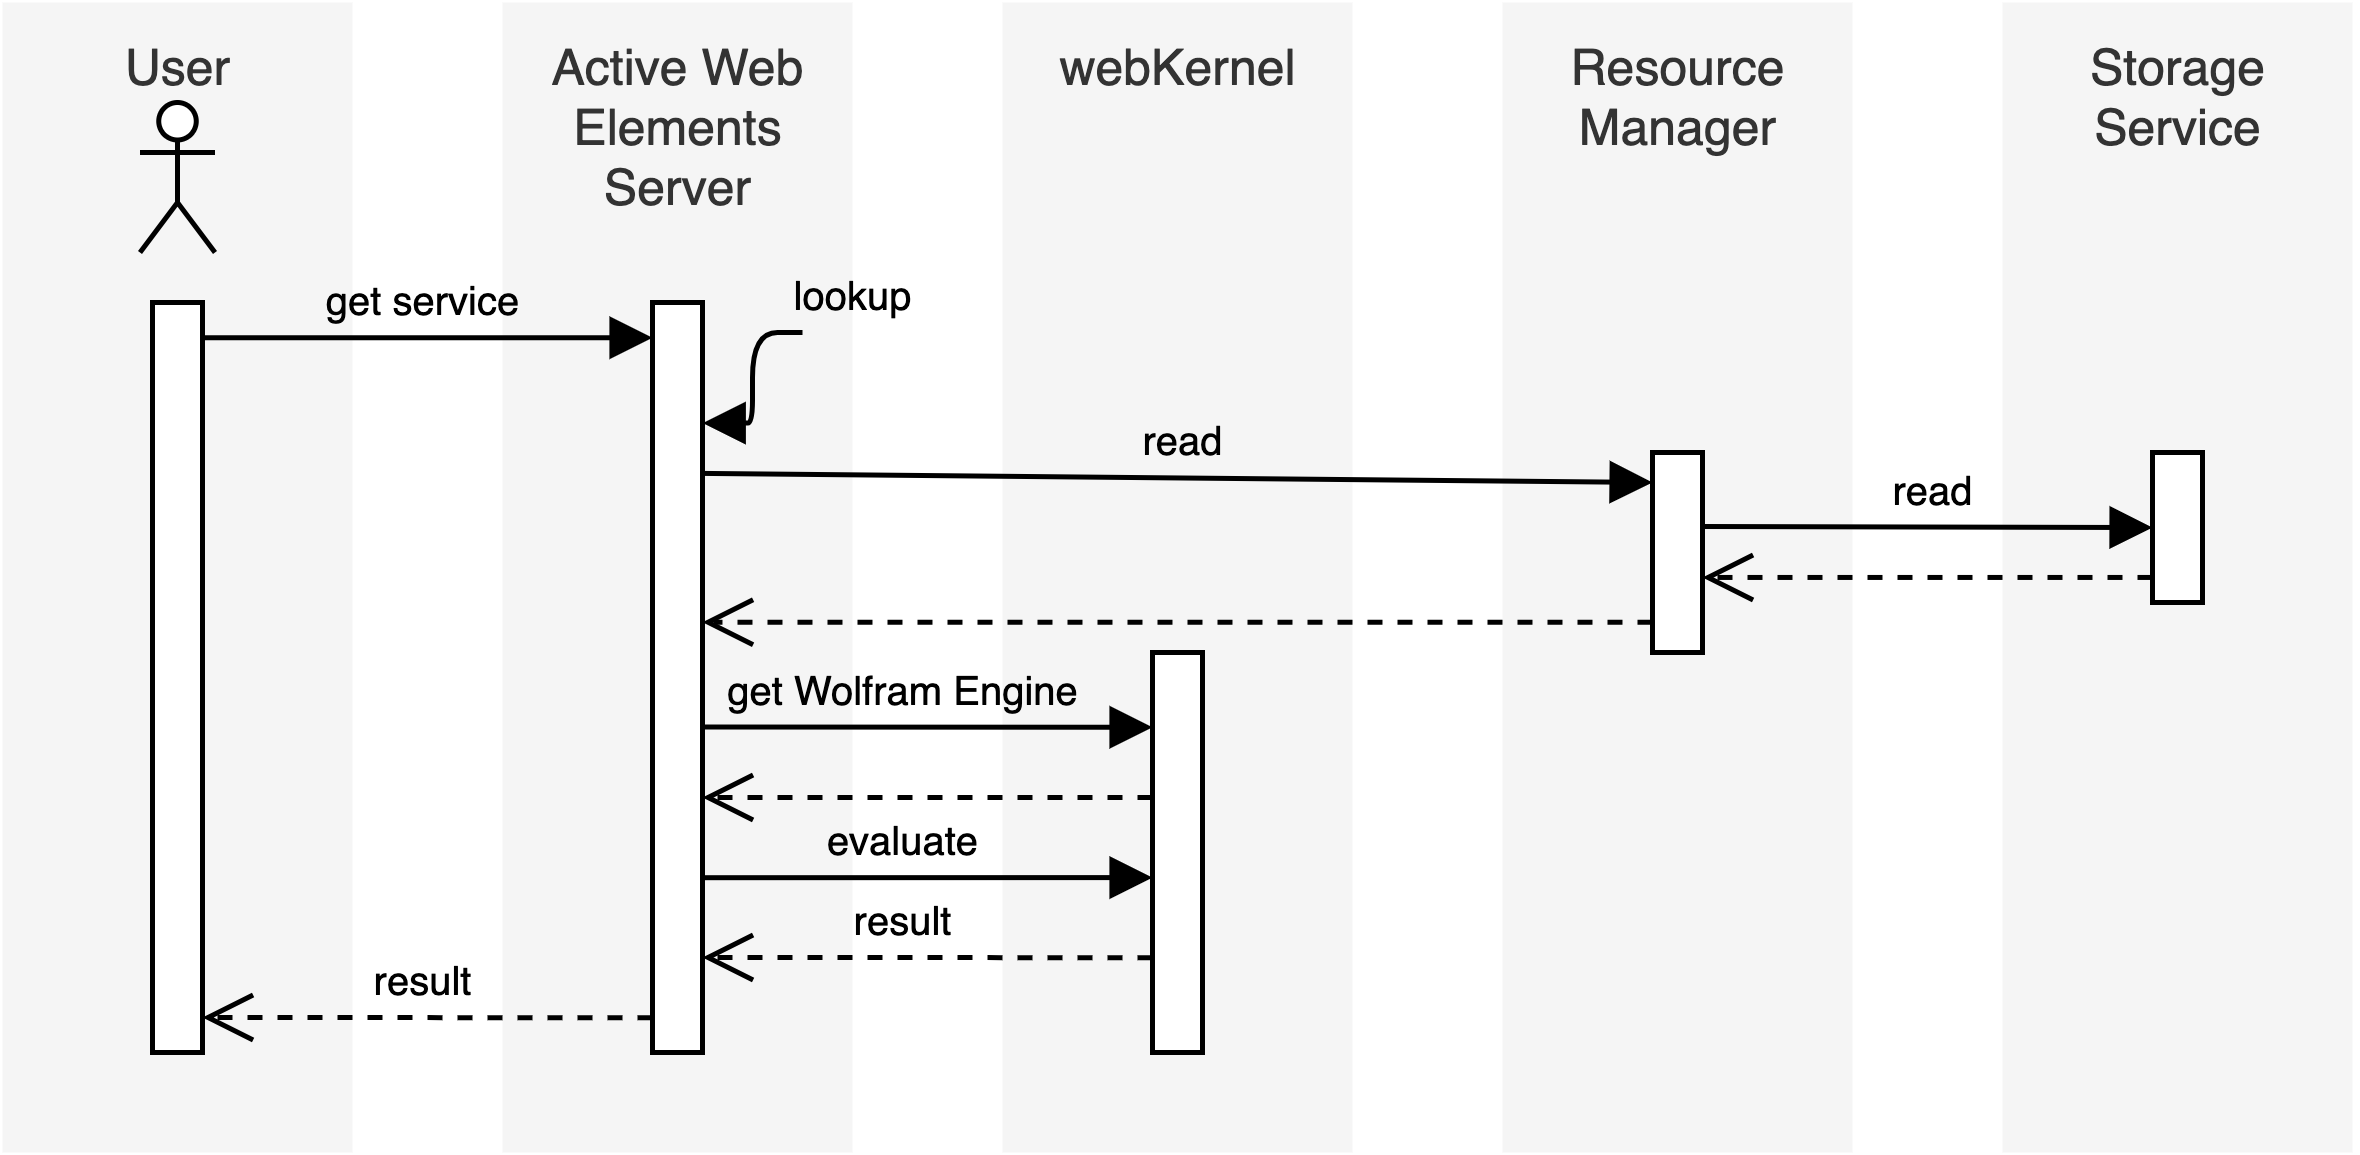

The diagram above was exported from draw.io. Its source (the exported page's mxGraphModel, read from the mxfile embedded in the PNG):
<mxGraphModel dx="1351" dy="850" grid="1" gridSize="10" guides="1" tooltips="1" connect="1" arrows="1" fold="1" page="1" pageScale="1" pageWidth="850" pageHeight="1100" math="0" shadow="0">
  <root>
    <mxCell id="0" />
    <mxCell id="FS1xIaXjA-K6C-5jxe0j-25" value="Untitled Layer" style="" parent="0" />
    <mxCell id="FS1xIaXjA-K6C-5jxe0j-26" value="User" style="html=1;verticalAlign=top;fillColor=#f5f5f5;fontColor=#333333;strokeColor=none;labelBackgroundColor=none;fontSize=10;" parent="FS1xIaXjA-K6C-5jxe0j-25" vertex="1">
      <mxGeometry x="90" y="70" width="70" height="230" as="geometry" />
    </mxCell>
    <mxCell id="FS1xIaXjA-K6C-5jxe0j-27" value="Resource&lt;br&gt;Manager" style="html=1;fillColor=#f5f5f5;fontColor=#333333;strokeColor=none;verticalAlign=top;labelBackgroundColor=none;fontSize=10;" parent="FS1xIaXjA-K6C-5jxe0j-25" vertex="1">
      <mxGeometry x="390" y="70" width="70" height="230" as="geometry" />
    </mxCell>
    <mxCell id="FS1xIaXjA-K6C-5jxe0j-28" value="webKernel" style="html=1;verticalAlign=top;fillColor=#f5f5f5;fontColor=#333333;strokeColor=none;labelBackgroundColor=none;fontSize=10;" parent="FS1xIaXjA-K6C-5jxe0j-25" vertex="1">
      <mxGeometry x="290" y="70" width="70" height="230" as="geometry" />
    </mxCell>
    <mxCell id="FS1xIaXjA-K6C-5jxe0j-30" value="Active Web&lt;br&gt;Elements&lt;br&gt;Server" style="html=1;verticalAlign=top;fillColor=#f5f5f5;fontColor=#333333;strokeColor=none;labelBackgroundColor=none;fontSize=10;" parent="FS1xIaXjA-K6C-5jxe0j-25" vertex="1">
      <mxGeometry x="190" y="70" width="70" height="230" as="geometry" />
    </mxCell>
    <mxCell id="F7L9Vu78zp_RvKU1j2yW-10" value="Storage&lt;br style=&quot;font-size: 10px;&quot;&gt;Service" style="html=1;fillColor=#f5f5f5;fontColor=#333333;strokeColor=none;verticalAlign=top;labelBackgroundColor=none;fontSize=10;" vertex="1" parent="FS1xIaXjA-K6C-5jxe0j-25">
      <mxGeometry x="490" y="70" width="70" height="230" as="geometry" />
    </mxCell>
    <mxCell id="1" value="Foreground" parent="0" />
    <mxCell id="FS1xIaXjA-K6C-5jxe0j-1" value="" style="html=1;points=[];perimeter=orthogonalPerimeter;labelBackgroundColor=none;" parent="1" vertex="1">
      <mxGeometry x="120" y="130" width="10" height="150" as="geometry" />
    </mxCell>
    <mxCell id="FS1xIaXjA-K6C-5jxe0j-2" value="" style="html=1;points=[];perimeter=orthogonalPerimeter;labelBackgroundColor=none;" parent="1" vertex="1">
      <mxGeometry x="220" y="130" width="10" height="150" as="geometry" />
    </mxCell>
    <mxCell id="FS1xIaXjA-K6C-5jxe0j-3" value="get service" style="html=1;verticalAlign=bottom;endArrow=block;labelBackgroundColor=none;fontSize=8;exitX=1;exitY=0.047;exitDx=0;exitDy=0;exitPerimeter=0;" parent="1" source="FS1xIaXjA-K6C-5jxe0j-1" target="FS1xIaXjA-K6C-5jxe0j-2" edge="1">
      <mxGeometry relative="1" as="geometry">
        <mxPoint x="140" y="137" as="sourcePoint" />
        <mxPoint x="180" y="350" as="targetPoint" />
      </mxGeometry>
    </mxCell>
    <mxCell id="FS1xIaXjA-K6C-5jxe0j-4" value="result" style="html=1;verticalAlign=bottom;endArrow=open;dashed=1;endSize=8;labelBackgroundColor=none;fontSize=8;exitX=0;exitY=0.987;exitDx=0;exitDy=0;exitPerimeter=0;" parent="1" edge="1">
      <mxGeometry relative="1" as="geometry">
        <mxPoint x="130" y="273" as="targetPoint" />
        <mxPoint x="220" y="273.05" as="sourcePoint" />
      </mxGeometry>
    </mxCell>
    <mxCell id="FS1xIaXjA-K6C-5jxe0j-5" value="" style="html=1;points=[];perimeter=orthogonalPerimeter;labelBackgroundColor=none;" parent="1" vertex="1">
      <mxGeometry x="420" y="160" width="10" height="40" as="geometry" />
    </mxCell>
    <mxCell id="FS1xIaXjA-K6C-5jxe0j-7" value="" style="html=1;verticalAlign=bottom;endArrow=open;dashed=1;endSize=8;labelBackgroundColor=none;entryX=1;entryY=0.353;entryDx=0;entryDy=0;entryPerimeter=0;exitX=0;exitY=0.624;exitDx=0;exitDy=0;exitPerimeter=0;" parent="1" edge="1">
      <mxGeometry relative="1" as="geometry">
        <mxPoint x="230" y="193.95" as="targetPoint" />
        <mxPoint x="420" y="193.95999999999998" as="sourcePoint" />
      </mxGeometry>
    </mxCell>
    <mxCell id="FS1xIaXjA-K6C-5jxe0j-11" value="" style="html=1;points=[];perimeter=orthogonalPerimeter;labelBackgroundColor=none;" parent="1" vertex="1">
      <mxGeometry x="320" y="200" width="10" height="80" as="geometry" />
    </mxCell>
    <mxCell id="FS1xIaXjA-K6C-5jxe0j-13" value="&lt;font style=&quot;font-size: 8px&quot;&gt;get &lt;font style=&quot;font-size: 8px&quot;&gt;Wolfram Engine&lt;/font&gt;&lt;/font&gt;" style="html=1;verticalAlign=bottom;endArrow=block;labelBackgroundColor=none;fontSize=8;exitX=1;exitY=0.466;exitDx=0;exitDy=0;exitPerimeter=0;entryX=0;entryY=0.444;entryDx=0;entryDy=0;entryPerimeter=0;" parent="1" edge="1">
      <mxGeometry x="-0.1111" width="80" relative="1" as="geometry">
        <mxPoint x="230" y="214.89999999999998" as="sourcePoint" />
        <mxPoint x="320" y="214.96000000000004" as="targetPoint" />
        <mxPoint as="offset" />
      </mxGeometry>
    </mxCell>
    <mxCell id="FS1xIaXjA-K6C-5jxe0j-16" value="" style="shape=umlActor;verticalLabelPosition=bottom;verticalAlign=top;html=1;labelBackgroundColor=none;" parent="1" vertex="1">
      <mxGeometry x="117.5" y="90" width="15" height="30" as="geometry" />
    </mxCell>
    <mxCell id="8PbfWFgV4vLFRuou2F-C-2" value="" style="html=1;verticalAlign=bottom;endArrow=open;dashed=1;endSize=8;labelBackgroundColor=none;entryX=1;entryY=0.56;entryDx=0;entryDy=0;entryPerimeter=0;exitX=0;exitY=0.6;exitDx=0;exitDy=0;exitPerimeter=0;" parent="1" edge="1">
      <mxGeometry relative="1" as="geometry">
        <mxPoint x="230" y="229" as="targetPoint" />
        <mxPoint x="320" y="229" as="sourcePoint" />
      </mxGeometry>
    </mxCell>
    <mxCell id="8PbfWFgV4vLFRuou2F-C-11" value="evaluate" style="html=1;verticalAlign=bottom;endArrow=block;labelBackgroundColor=none;fontSize=8;exitX=1;exitY=0.417;exitDx=0;exitDy=0;exitPerimeter=0;entryX=0;entryY=0.778;entryDx=0;entryDy=0;entryPerimeter=0;" parent="1" edge="1">
      <mxGeometry x="-0.1111" width="80" relative="1" as="geometry">
        <mxPoint x="230" y="245.04000000000002" as="sourcePoint" />
        <mxPoint x="320" y="245.01999999999998" as="targetPoint" />
        <mxPoint as="offset" />
      </mxGeometry>
    </mxCell>
    <mxCell id="8PbfWFgV4vLFRuou2F-C-17" value="lookup" style="html=1;verticalAlign=bottom;endArrow=block;labelBackgroundColor=none;fontSize=8;edgeStyle=elbowEdgeStyle;entryX=1.006;entryY=0.134;entryDx=0;entryDy=0;entryPerimeter=0;" parent="1" edge="1">
      <mxGeometry x="-0.4745" y="20" relative="1" as="geometry">
        <mxPoint x="250" y="136" as="sourcePoint" />
        <mxPoint x="230.05999999999995" y="154.12000000000006" as="targetPoint" />
        <Array as="points">
          <mxPoint x="240" y="150" />
        </Array>
        <mxPoint as="offset" />
      </mxGeometry>
    </mxCell>
    <mxCell id="F7L9Vu78zp_RvKU1j2yW-3" value="result" style="html=1;verticalAlign=bottom;endArrow=open;dashed=1;endSize=8;labelBackgroundColor=none;fontSize=8;exitX=0;exitY=0.956;exitDx=0;exitDy=0;exitPerimeter=0;" edge="1" parent="1">
      <mxGeometry x="0.1111" relative="1" as="geometry">
        <mxPoint x="230" y="261" as="targetPoint" />
        <mxPoint x="320" y="261.03999999999996" as="sourcePoint" />
        <mxPoint as="offset" />
      </mxGeometry>
    </mxCell>
    <mxCell id="F7L9Vu78zp_RvKU1j2yW-6" value="read" style="html=1;verticalAlign=bottom;endArrow=block;exitX=1.1;exitY=0.138;exitDx=0;exitDy=0;exitPerimeter=0;labelBackgroundColor=none;fontSize=8;entryX=0;entryY=0.15;entryDx=0;entryDy=0;entryPerimeter=0;" edge="1" parent="1" target="FS1xIaXjA-K6C-5jxe0j-5">
      <mxGeometry relative="1" as="geometry">
        <mxPoint x="229.9999999999999" y="164.18" as="sourcePoint" />
        <mxPoint x="390" y="166" as="targetPoint" />
      </mxGeometry>
    </mxCell>
    <mxCell id="F7L9Vu78zp_RvKU1j2yW-7" value="read" style="html=1;verticalAlign=bottom;endArrow=block;exitX=1.1;exitY=0.138;exitDx=0;exitDy=0;exitPerimeter=0;labelBackgroundColor=none;fontSize=8;entryX=0;entryY=0.367;entryDx=0;entryDy=0;entryPerimeter=0;" edge="1" parent="1">
      <mxGeometry relative="1" as="geometry">
        <mxPoint x="429.9999999999999" y="174.8" as="sourcePoint" />
        <mxPoint x="520" y="175.01" as="targetPoint" />
      </mxGeometry>
    </mxCell>
    <mxCell id="F7L9Vu78zp_RvKU1j2yW-8" value="" style="html=1;points=[];perimeter=orthogonalPerimeter;labelBackgroundColor=none;" vertex="1" parent="1">
      <mxGeometry x="520" y="160" width="10" height="30" as="geometry" />
    </mxCell>
    <mxCell id="F7L9Vu78zp_RvKU1j2yW-9" value="" style="html=1;verticalAlign=bottom;endArrow=open;dashed=1;endSize=8;labelBackgroundColor=none;exitX=0;exitY=0.633;exitDx=0;exitDy=0;exitPerimeter=0;entryX=1;entryY=0.833;entryDx=0;entryDy=0;entryPerimeter=0;" edge="1" parent="1">
      <mxGeometry relative="1" as="geometry">
        <mxPoint x="430" y="184.98999999999995" as="targetPoint" />
        <mxPoint x="520" y="184.98999999999995" as="sourcePoint" />
      </mxGeometry>
    </mxCell>
  </root>
</mxGraphModel>